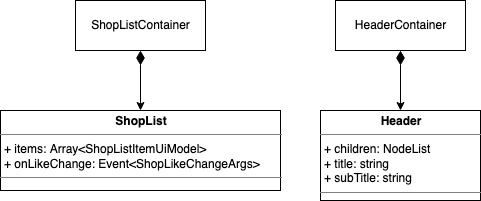

The diagram above was exported from draw.io. Its source (the exported page's mxGraphModel, read from the mxfile embedded in the PNG):
<mxGraphModel dx="1298" dy="779" grid="1" gridSize="10" guides="1" tooltips="1" connect="1" arrows="1" fold="1" page="1" pageScale="1" pageWidth="1169" pageHeight="827" math="0" shadow="0">
  <root>
    <mxCell id="1Nv0rxmgN38QlH8cMhRs-0" />
    <mxCell id="1Nv0rxmgN38QlH8cMhRs-1" parent="1Nv0rxmgN38QlH8cMhRs-0" />
    <mxCell id="QpvtUxEJTGESp0KlqUp8-0" value="&lt;p style=&quot;margin: 0px ; margin-top: 4px ; text-align: center&quot;&gt;&lt;b&gt;Header&lt;/b&gt;&lt;/p&gt;&lt;hr size=&quot;1&quot;&gt;&lt;p style=&quot;margin: 0px 0px 0px 4px&quot;&gt;+ children: NodeList&lt;br&gt;&lt;/p&gt;&lt;p style=&quot;margin: 0px 0px 0px 4px&quot;&gt;+ title: string&lt;br&gt;&lt;/p&gt;&lt;p style=&quot;margin: 0px 0px 0px 4px&quot;&gt;+ subTitle: string&lt;br&gt;&lt;/p&gt;&lt;hr size=&quot;1&quot;&gt;&lt;p style=&quot;margin: 0px ; margin-left: 4px&quot;&gt;&lt;br&gt;&lt;/p&gt;" style="verticalAlign=top;align=left;overflow=fill;fontSize=12;fontFamily=Helvetica;html=1;" vertex="1" parent="1Nv0rxmgN38QlH8cMhRs-1">
      <mxGeometry x="350" y="140" width="160" height="90" as="geometry" />
    </mxCell>
    <mxCell id="QpvtUxEJTGESp0KlqUp8-1" value="&lt;p style=&quot;margin: 0px ; margin-top: 4px ; text-align: center&quot;&gt;&lt;b&gt;ShopList&lt;/b&gt;&lt;/p&gt;&lt;hr size=&quot;1&quot;&gt;&lt;p style=&quot;margin: 0px ; margin-left: 4px&quot;&gt;+ items: Array&amp;lt;ShopListItemUiModel&amp;gt;&lt;/p&gt;&lt;p style=&quot;margin: 0px ; margin-left: 4px&quot;&gt;+ onLikeChange: Event&amp;lt;ShopLikeChangeArgs&amp;gt;&lt;br&gt;&lt;/p&gt;&lt;hr size=&quot;1&quot;&gt;&lt;p style=&quot;margin: 0px ; margin-left: 4px&quot;&gt;&lt;br&gt;&lt;/p&gt;" style="verticalAlign=top;align=left;overflow=fill;fontSize=12;fontFamily=Helvetica;html=1;" vertex="1" parent="1Nv0rxmgN38QlH8cMhRs-1">
      <mxGeometry x="30" y="140" width="280" height="80" as="geometry" />
    </mxCell>
    <mxCell id="QpvtUxEJTGESp0KlqUp8-4" style="edgeStyle=orthogonalEdgeStyle;rounded=0;orthogonalLoop=1;jettySize=auto;html=1;startArrow=diamondThin;startFill=1;startSize=12;endArrow=classic;endFill=1;endSize=6;" edge="1" parent="1Nv0rxmgN38QlH8cMhRs-1" source="QpvtUxEJTGESp0KlqUp8-2" target="QpvtUxEJTGESp0KlqUp8-1">
      <mxGeometry relative="1" as="geometry" />
    </mxCell>
    <mxCell id="QpvtUxEJTGESp0KlqUp8-2" value="ShopListContainer" style="html=1;" vertex="1" parent="1Nv0rxmgN38QlH8cMhRs-1">
      <mxGeometry x="105" y="30" width="130" height="50" as="geometry" />
    </mxCell>
    <mxCell id="QpvtUxEJTGESp0KlqUp8-5" style="edgeStyle=orthogonalEdgeStyle;rounded=0;orthogonalLoop=1;jettySize=auto;html=1;startArrow=diamondThin;startFill=1;startSize=12;endArrow=classic;endFill=1;endSize=6;exitX=0.5;exitY=1;exitDx=0;exitDy=0;" edge="1" parent="1Nv0rxmgN38QlH8cMhRs-1" source="QpvtUxEJTGESp0KlqUp8-3" target="QpvtUxEJTGESp0KlqUp8-0">
      <mxGeometry relative="1" as="geometry" />
    </mxCell>
    <mxCell id="QpvtUxEJTGESp0KlqUp8-3" value="HeaderContainer" style="html=1;" vertex="1" parent="1Nv0rxmgN38QlH8cMhRs-1">
      <mxGeometry x="365" y="30" width="130" height="50" as="geometry" />
    </mxCell>
  </root>
</mxGraphModel>